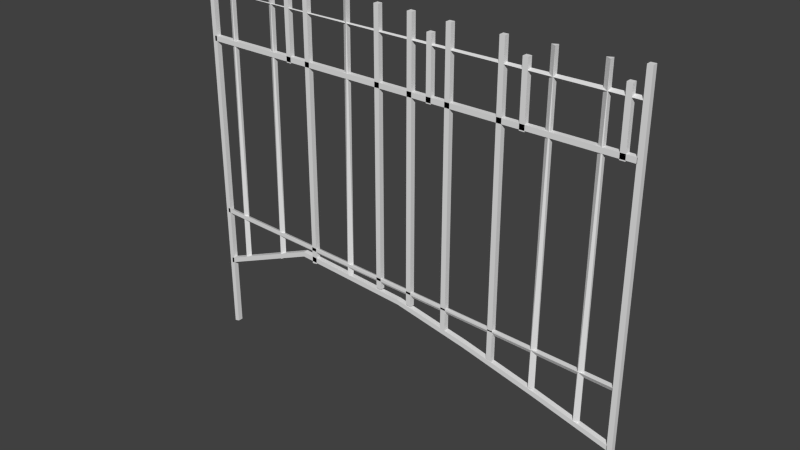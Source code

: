 # Source: brokenfence.blend  (saved by Blender 2.83.19; exported with 4.5.12 LTS)
import bpy
from mathutils import Matrix  # noqa: F401  (used for matrix-valued properties, if any)

bpy.ops.wm.read_factory_settings(use_empty=True)
scene = bpy.context.scene
scene.name = 'Scene'

# ---- collections
col_collection_1 = bpy.data.collections.new('Collection 1'); scene.collection.children.link(col_collection_1)

# ---- world
world_world = bpy.data.worlds.new('World'); scene.world = world_world
world_world.color = (0.05088, 0.05088, 0.05088)
world_world.use_sun_shadow = False
world_world.sun_shadow_jitter_overblur = 0.0
world_world.cycles.sampling_method = 'NONE'
world_world.cycles.sample_map_resolution = 256

# ---- meshes
me_cube_009 = bpy.data.meshes.new('Cube.009')
me_cube_009.from_pydata([(0.9414, -0.01063, 0.4109), (0.9414, 7.046e-08, 0.3909), (0.9414, 0.01063, 0.4109), (-0.9414, -0.01063, 0.49), (-0.9414, -0.01063, 0.4708), (-0.9414, 0.01063, 0.4805), (0.149, -0.01063, 1.227), (0.1277, -0.01063, 1.227), (0.1277, 0.01063, 1.227), (0.149, 0.01063, 1.227), (0.149, -0.01063, 1.48), (0.1277, -0.01063, 1.48), (0.1277, 0.01063, 1.48), (0.149, 0.01063, 1.48), (0.6291, 4.362e-08, 0.257), (0.6079, -0.01063, 0.2633), (0.6079, 0.01063, 0.2633), (0.6291, -0.01063, 1.536), (0.6079, 5.184e-08, 1.536), (0.6291, 0.01063, 1.536), (0.4431, -0.01063, 0.3012), (0.4218, -0.01063, 0.3056), (0.4218, 0.01063, 0.3056), (0.4431, 0.01063, 0.3012), (0.4431, -0.01063, 1.531), (0.4218, -0.01063, 1.531), (0.4218, 0.01063, 1.531), (0.4431, 0.01063, 1.531), (0.8215, 5.788e-08, 0.2014), (0.8002, -0.01063, 0.2071), (0.8002, 0.01063, 0.2071), (0.8215, -0.01063, 1.536), (0.8002, 6.674e-08, 1.536), (0.8215, 0.01063, 1.536), (0.9019, -0.01063, 1.227), (0.8806, -0.01063, 1.227), (0.8806, 0.01063, 1.227), (0.9019, 0.01063, 1.227), (0.9019, -0.01063, 1.48), (0.8806, -0.01063, 1.48), (0.8806, 0.01063, 1.48), (0.9019, 0.01063, 1.48), (0.5339, -0.01063, 1.227), (0.5126, -0.01063, 1.227), (0.5126, 0.01063, 1.227), (0.5339, 0.01063, 1.227), (0.5339, -0.01063, 1.48), (0.5126, -0.01063, 1.48), (0.5126, 0.01063, 1.48), (0.5339, 0.01063, 1.48), (0.2293, -0.01063, 0.3474), (0.208, -0.01063, 0.3521), (0.208, 0.01063, 0.3521), (0.2293, 0.01063, 0.3474), (0.2293, -0.01063, 1.531), (0.208, -0.01063, 1.531), (0.208, 0.01063, 1.531), (0.2293, 0.01063, 1.531), (0.06402, -0.01063, 0.3863), (0.04276, -0.01063, 0.39), (0.04276, 0.01063, 0.39), (0.06402, 0.01063, 0.3863), (0.06402, -0.01063, 1.536), (0.04276, -0.01063, 1.536), (0.04276, 0.01063, 1.536), (0.06402, 0.01063, 1.536), (-0.826, -6.628e-08, 0.2861), (-0.8472, -0.01063, 0.2784), (-0.8472, 0.01063, 0.2784), (-0.826, -0.01063, 1.531), (-0.8472, -5.898e-08, 1.531), (-0.826, 0.01063, 1.531), (-0.5214, -0.01063, 1.227), (-0.5426, -0.01063, 1.227), (-0.5426, 0.01063, 1.227), (-0.5214, 0.01063, 1.227), (-0.5214, -0.01063, 1.48), (-0.5426, -0.01063, 1.48), (-0.5426, 0.01063, 1.48), (-0.5214, 0.01063, 1.48), (0.3138, -0.01063, 0.3301), (0.6276, -0.01063, 0.2542), (0.3138, -0.01063, 0.3092), (0.6276, -0.01063, 0.2329), (0.3138, 0.01063, 0.3092), (0.6276, 0.01063, 0.2329), (0.3138, 0.01063, 0.3301), (0.6276, 0.01063, 0.2542), (0.0, 0.01063, 0.3936), (0.0, 0.01063, 0.3731), (0.0, -0.01063, 0.3731), (0.0, -0.01063, 0.3936), (0.9414, -0.01063, 1.252), (0.9414, -0.01063, 1.231), (0.9414, 0.01063, 1.231), (0.9414, 0.01063, 1.252), (-0.9414, -0.01063, 1.252), (-0.9414, -0.01063, 1.231), (-0.9414, 0.01063, 1.231), (-0.9414, 0.01063, 1.252), (0.9414, -0.01063, 0.1709), (0.9414, -0.01063, 0.1497), (0.9414, 0.01063, 0.1497), (0.9414, 0.01063, 0.1709), (-0.9414, -0.01063, 0.2469), (-0.9414, -0.01063, 0.2242), (-0.9414, 0.01063, 0.2242), (-0.9414, 0.01063, 0.2469), (0.9414, -0.01063, 1.434), (0.9414, 0.01063, 1.441), (-0.9414, -0.01063, 1.441), (-0.9414, 0.01063, 1.434), (0.9611, -0.01063, -0.1202), (0.9398, -0.01063, -0.1169), (0.9398, 0.01063, -0.1169), (0.9611, 0.01063, -0.1202), (0.9611, -0.01063, 1.547), (0.9398, -0.01063, 1.547), (0.9398, 0.01063, 1.547), (0.9611, 0.01063, 1.547), (-0.08399, -0.01063, 0.4069), (-0.1052, -0.01063, 0.4088), (-0.1052, 0.01063, 0.4088), (-0.08399, 0.01063, 0.4069), (-0.08399, -0.01063, 1.536), (-0.1052, -0.01063, 1.536), (-0.1052, 0.01063, 1.536), (-0.08399, 0.01063, 1.536), (-0.2338, -2.094e-08, 0.4137), (-0.255, -0.01063, 0.4135), (-0.255, 0.01063, 0.4135), (-0.2338, -0.01063, 1.536), (-0.255, -1.365e-08, 1.536), (-0.2338, 0.01063, 1.536), (-0.6122, -5.076e-08, 0.3555), (-0.6335, -0.01063, 0.35), (-0.6335, 0.01063, 0.35), (-0.6122, -0.01063, 1.531), (-0.6335, -4.144e-08, 1.531), (-0.6122, 0.01063, 1.531), (-0.4261, -0.01063, 0.3992), (-0.4474, -0.01063, 0.3959), (-0.4474, 0.01063, 0.3959), (-0.4261, 0.01063, 0.3992), (-0.4261, -0.01063, 1.536), (-0.4474, -0.01063, 1.536), (-0.4474, 0.01063, 1.536), (-0.4261, 0.01063, 1.536), (-0.931, -0.01063, -0.07184), (-0.9523, -0.01063, -0.07747), (-0.9523, 0.01063, -0.07747), (-0.931, 0.01063, -0.07184), (-0.931, -0.01063, 1.547), (-0.9523, -0.01063, 1.547), (-0.9523, 0.01063, 1.547), (-0.931, 0.01063, 1.547), (-0.4966, -0.01063, 0.4302), (-0.4966, -0.01063, 0.409), (-0.4966, 0.01063, 0.409), (-0.4966, 0.01063, 0.4302)], [], [(130, 128, 129), (5, 2, 1), (16, 14, 15), (19, 18, 17), (33, 32, 31), (71, 70, 69), (139, 138, 137), (136, 134, 135), (132, 131, 133), (6, 10, 11, 7), (1, 2, 0), (0, 3, 4, 1), (47, 46, 49, 48), (4, 5, 1), (6, 7, 8, 9), (3, 0, 2, 5), (8, 12, 13, 9), (5, 4, 3), (20, 21, 22, 23), (22, 26, 27, 23), (38, 34, 37, 41), (16, 18, 19, 14), (29, 30, 28), (15, 14, 17, 18), (36, 40, 41, 37), (20, 24, 25, 21), (21, 25, 26, 22), (128, 133, 131), (32, 30, 29), (54, 50, 53, 57), (30, 32, 33, 28), (35, 39, 40, 36), (28, 33, 31), (37, 34, 35, 36), (34, 38, 39, 35), (120, 124, 125, 121), (150, 154, 155, 151), (39, 38, 41, 40), (29, 28, 31, 32), (7, 11, 12, 8), (24, 27, 26, 25), (10, 6, 9, 13), (140, 141, 142, 143), (44, 48, 49, 45), (62, 65, 64, 63), (95, 92, 93, 94), (68, 70, 71, 66), (55, 54, 57, 56), (50, 54, 55, 51), (51, 55, 56, 52), (58, 62, 63, 59), (58, 59, 60, 61), (67, 68, 66), (62, 58, 61, 65), (156, 104, 105, 157), (70, 68, 67), (60, 64, 65, 61), (67, 66, 69, 70), (100, 81, 83, 101), (59, 63, 64, 60), (91, 80, 86, 88), (85, 84, 86, 87), (75, 72, 73, 74), (50, 51, 52, 53), (72, 76, 77, 73), (73, 77, 78, 74), (101, 83, 85, 102), (83, 82, 84, 85), (76, 72, 75, 79), (74, 78, 79, 75), (77, 76, 79, 78), (81, 80, 82, 83), (149, 153, 154, 150), (80, 81, 87, 86), (52, 56, 57, 53), (103, 100, 101, 102), (93, 97, 98, 94), (156, 91, 88, 159), (82, 90, 89, 84), (158, 106, 107, 159), (84, 89, 88, 86), (46, 42, 45, 49), (114, 118, 119, 115), (97, 96, 99, 98), (92, 96, 97, 93), (80, 91, 90, 82), (96, 92, 95, 99), (81, 100, 103, 87), (113, 117, 118, 114), (66, 71, 69), (124, 127, 126, 125), (157, 105, 106, 158), (105, 104, 107, 106), (110, 108, 109, 111), (112, 116, 117, 113), (108, 110, 111, 109), (148, 152, 153, 149), (18, 16, 15), (14, 19, 17), (117, 116, 119, 118), (94, 98, 99, 95), (124, 120, 123, 127), (45, 42, 43, 44), (123, 120, 121, 122), (121, 125, 126, 122), (129, 128, 131, 132), (10, 13, 12, 11), (153, 152, 155, 154), (134, 139, 137), (24, 20, 23, 27), (130, 132, 133, 128), (122, 126, 127, 123), (132, 130, 129), (141, 145, 146, 142), (144, 147, 146, 145), (144, 140, 143, 147), (42, 46, 47, 43), (148, 149, 150, 151), (115, 112, 113, 114), (136, 138, 139, 134), (140, 144, 145, 141), (138, 136, 135), (142, 146, 147, 143), (135, 134, 137, 138), (116, 112, 115, 119), (102, 85, 87, 103), (43, 47, 48, 44), (152, 148, 151, 155), (90, 157, 158, 89), (89, 158, 159, 88), (104, 156, 159, 107), (91, 156, 157, 90)])
_uv = me_cube_009.uv_layers.new(name='UVMap')
_uv.uv.foreach_set('vector', [0.2692, 0.2031, 0.2632, 0.1885, 0.2723, 0.1677, 0.005615, 0.3043, 0.9815, 0.3106, 0.9815, 0.298, 0.603, 0.1952, 0.6112, 0.2046, 0.6065, 0.2192, 0.6126, 0.9113, 0.6043, 0.8942, 0.6091, 0.88, 0.6126, 0.9113, 0.6043, 0.8942, 0.6091, 0.88, 0.2723, 0.9653, 0.2628, 0.9466, 0.2683, 0.9308, 0.2723, 0.9653, 0.2628, 0.9466, 0.2683, 0.9308, 0.2612, 0.1753, 0.2707, 0.1854, 0.2653, 0.2017, 0.2703, 0.948, 0.2612, 0.9598, 0.2644, 0.9334, 0.5707, 0.8047, 0.5707, 0.9538, 0.5597, 0.9538, 0.5597, 0.8047, 0.9685, 0.1914, 0.9942, 0.1998, 0.9505, 0.1968, 0.9815, 0.3106, 0.005615, 0.3106, 0.005615, 0.298, 0.9815, 0.298, 0.4881, 0.9513, 0.4756, 0.9467, 0.4794, 0.9289, 0.4833, 0.9276, 0.04793, 0.1925, 0.01192, 0.1947, 0.9685, 0.1914, 0.4843, 0.8335, 0.4803, 0.8323, 0.4756, 0.8143, 0.4881, 0.8097, 0.05116, 0.196, 0.9505, 0.1968, 0.9942, 0.1998, 0.01192, 0.1947, 0.5597, 0.8047, 0.5597, 0.9538, 0.5707, 0.9538, 0.5707, 0.8047, 0.01192, 0.1947, 0.04793, 0.1925, 0.05116, 0.196, 0.2692, 0.2031, 0.2653, 0.2017, 0.2612, 0.1753, 0.2723, 0.1677, 0.7121, 0.163, 0.7121, 0.9835, 0.7232, 0.9835, 0.7232, 0.163, 0.4756, 0.9467, 0.4756, 0.8143, 0.4803, 0.8323, 0.4794, 0.9289, 0.8086, 0.166, 0.8086, 0.9865, 0.8196, 0.9865, 0.8196, 0.166, 0.6065, 0.2192, 0.603, 0.1952, 0.6112, 0.2046, 0.8086, 0.166, 0.8196, 0.166, 0.8196, 0.9865, 0.8086, 0.9865, 0.9499, 0.8047, 0.9499, 0.9538, 0.961, 0.9538, 0.961, 0.8047, 0.7232, 0.163, 0.7232, 0.9835, 0.7121, 0.9835, 0.7121, 0.163, 0.2653, 0.2017, 0.2644, 0.9334, 0.2612, 0.9598, 0.2612, 0.1753, 0.2632, 0.1885, 0.2644, 0.9334, 0.2612, 0.9598, 0.6043, 0.8942, 0.603, 0.1952, 0.6065, 0.2192, 0.2683, 0.9308, 0.2692, 0.2031, 0.2723, 0.1677, 0.2723, 0.9653, 0.9083, 0.166, 0.9083, 0.9865, 0.9193, 0.9865, 0.9193, 0.166, 0.4881, 0.8097, 0.4881, 0.9513, 0.4833, 0.9276, 0.4843, 0.8335, 0.6112, 0.2046, 0.6126, 0.9113, 0.6091, 0.88, 0.4803, 0.8323, 0.4756, 0.8143, 0.4881, 0.8097, 0.4843, 0.8335, 0.961, 0.8047, 0.961, 0.9538, 0.9499, 0.9538, 0.9499, 0.8047, 0.45, 0.166, 0.45, 0.9865, 0.439, 0.9865, 0.439, 0.166, 0.0, 8.941e-08, 0.0, 0.993, 0.01102, 0.993, 0.01102, 8.941e-08, 0.4881, 0.9513, 0.4756, 0.9467, 0.4794, 0.9289, 0.4833, 0.9276, 0.9083, 0.166, 0.9193, 0.166, 0.9193, 0.9865, 0.9083, 0.9865, 0.4803, 0.8323, 0.4794, 0.9289, 0.4756, 0.9467, 0.4756, 0.8143, 0.2683, 0.9308, 0.2723, 0.9653, 0.2612, 0.9598, 0.2644, 0.9334, 0.4833, 0.9276, 0.4843, 0.8335, 0.4881, 0.8097, 0.4881, 0.9513, 0.2692, 0.2031, 0.2653, 0.2017, 0.2612, 0.1753, 0.2723, 0.1677, 0.7592, 0.8047, 0.7592, 0.9538, 0.7702, 0.9538, 0.7702, 0.8047, 0.2612, 0.9598, 0.2644, 0.9334, 0.2683, 0.9308, 0.2723, 0.9653, 0.9524, 0.1933, 0.9851, 0.1895, 0.9942, 0.1998, 0.9506, 0.1968, 0.05442, 0.163, 0.05442, 0.9835, 0.06544, 0.9835, 0.06544, 0.163, 0.2644, 0.9334, 0.2683, 0.9308, 0.2723, 0.9653, 0.2612, 0.9598, 0.6124, 0.163, 0.6124, 0.9835, 0.6013, 0.9835, 0.6013, 0.163, 0.2653, 0.2017, 0.2644, 0.9334, 0.2612, 0.9598, 0.2612, 0.1753, 0.5267, 0.166, 0.5267, 0.9865, 0.5157, 0.9865, 0.5157, 0.166, 0.2612, 0.1753, 0.2723, 0.1677, 0.2692, 0.2031, 0.2653, 0.2017, 0.2653, 0.2017, 0.2612, 0.1753, 0.2707, 0.1854, 0.2612, 0.9598, 0.2612, 0.1753, 0.2653, 0.2017, 0.2644, 0.9334, 0.2496, 0.1641, 0.005615, 0.1641, 0.005615, 0.1516, 0.2496, 0.1516, 0.2628, 0.9466, 0.2612, 0.1753, 0.2653, 0.2017, 0.5157, 0.166, 0.5157, 0.9865, 0.5267, 0.9865, 0.5267, 0.166, 0.05442, 0.163, 0.06544, 0.163, 0.06544, 0.9835, 0.05442, 0.9835, 0.9815, 0.1641, 0.8188, 0.1641, 0.8188, 0.1516, 0.9815, 0.1516, 0.2723, 0.1677, 0.2723, 0.9653, 0.2683, 0.9308, 0.2692, 0.2031, 0.5, 0.1895, 0.6616, 0.1895, 0.6508, 0.193, 0.5001, 0.1929, 0.8188, 0.1516, 0.6562, 0.1516, 0.6562, 0.1641, 0.8188, 0.1641, 0.4881, 0.8097, 0.4843, 0.8335, 0.4803, 0.8323, 0.4756, 0.8143, 0.2692, 0.2031, 0.2653, 0.2017, 0.2612, 0.1753, 0.2723, 0.1677, 0.2233, 0.8047, 0.2233, 0.9538, 0.2123, 0.9538, 0.2123, 0.8047, 0.4803, 0.8323, 0.4794, 0.9289, 0.4756, 0.9467, 0.4756, 0.8143, 0.9942, 0.1998, 0.83, 0.1998, 0.8006, 0.1967, 0.9505, 0.1968, 0.83, 0.1998, 0.6657, 0.1998, 0.6507, 0.1966, 0.8006, 0.1967, 0.4833, 0.9276, 0.4843, 0.8335, 0.4881, 0.8097, 0.4881, 0.9513, 0.2123, 0.8047, 0.2123, 0.9538, 0.2233, 0.9538, 0.2233, 0.8047, 0.4794, 0.9289, 0.4833, 0.9276, 0.4881, 0.9513, 0.4756, 0.9467, 0.8188, 0.1641, 0.6562, 0.1641, 0.6562, 0.1516, 0.8188, 0.1516, 0.7238, 0.1814, 0.7238, 0.9278, 0.7201, 0.8955, 0.7209, 0.2144, 0.6616, 0.1895, 0.8232, 0.1895, 0.8015, 0.1931, 0.6508, 0.193, 0.6013, 0.163, 0.6013, 0.9835, 0.6124, 0.9835, 0.6124, 0.163, 0.9522, 0.1933, 0.9848, 0.1895, 0.9942, 0.1998, 0.9505, 0.1968, 0.9942, 0.1998, 0.008434, 0.1998, 0.05109, 0.1961, 0.9506, 0.1968, 0.2576, 0.1895, 0.5, 0.1895, 0.5001, 0.1929, 0.274, 0.1927, 0.6657, 0.1998, 0.5014, 0.1998, 0.5008, 0.1964, 0.6507, 0.1966, 0.2496, 0.1516, 0.005615, 0.1516, 0.005615, 0.1641, 0.2496, 0.1641, 0.6562, 0.1516, 0.4935, 0.1516, 0.4935, 0.1641, 0.6562, 0.1641, 0.4756, 0.9467, 0.4756, 0.8143, 0.4803, 0.8323, 0.4794, 0.9289, 0.9806, -2.98e-08, 0.9806, 0.993, 0.9916, 0.993, 0.9916, -2.98e-08, 0.008434, 0.1998, 0.01532, 0.1895, 0.048, 0.1925, 0.05109, 0.1961, 0.9815, 0.8194, 0.005615, 0.8194, 0.005615, 0.8069, 0.9815, 0.8069, 0.6562, 0.1641, 0.4935, 0.1641, 0.4935, 0.1516, 0.6562, 0.1516, 0.01532, 0.1895, 0.9851, 0.1895, 0.9524, 0.1933, 0.048, 0.1925, 0.8232, 0.1895, 0.9848, 0.1895, 0.9522, 0.1933, 0.8015, 0.1931, 0.7174, 0.213, 0.7167, 0.8978, 0.7138, 0.9225, 0.7138, 0.1883, 0.2707, 0.1854, 0.2723, 0.9653, 0.2683, 0.9308, 0.2683, 0.9308, 0.2723, 0.9653, 0.2612, 0.9598, 0.2644, 0.9334, 0.255, 0.1998, 0.008595, 0.1998, 0.05116, 0.196, 0.276, 0.1962, 0.008595, 0.1998, 0.01525, 0.1895, 0.04793, 0.1925, 0.05116, 0.196, 0.05006, 0.1949, 0.9518, 0.1945, 0.9912, 0.1964, 0.01303, 0.1929, 0.9916, -2.98e-08, 0.9916, 0.993, 0.9806, 0.993, 0.9806, -2.98e-08, 0.9518, 0.1945, 0.05006, 0.1949, 0.01303, 0.1929, 0.9912, 0.1964, 0.01102, 8.941e-08, 0.01102, 0.993, 0.0, 0.993, 0.0, 8.941e-08, 0.6043, 0.8942, 0.603, 0.1952, 0.6065, 0.2192, 0.6112, 0.2046, 0.6126, 0.9113, 0.6091, 0.88, 0.7167, 0.8978, 0.7201, 0.8955, 0.7238, 0.9278, 0.7138, 0.9225, 0.9815, 0.8069, 0.005615, 0.8069, 0.005615, 0.8194, 0.9815, 0.8194, 0.2683, 0.9308, 0.2692, 0.2031, 0.2723, 0.1677, 0.2723, 0.9653, 0.4803, 0.8323, 0.4756, 0.8143, 0.4881, 0.8097, 0.4843, 0.8335, 0.2723, 0.1677, 0.2692, 0.2031, 0.2653, 0.2017, 0.2612, 0.1753, 0.2653, 0.2017, 0.2644, 0.9334, 0.2612, 0.9598, 0.2612, 0.1753, 0.3614, 0.166, 0.3724, 0.166, 0.3724, 0.9865, 0.3614, 0.9865, 0.4833, 0.9276, 0.4881, 0.9513, 0.4756, 0.9467, 0.4794, 0.9289, 0.7238, 0.9278, 0.7138, 0.9225, 0.7167, 0.8978, 0.7201, 0.8955, 0.2707, 0.1854, 0.2723, 0.9653, 0.2683, 0.9308, 0.2683, 0.9308, 0.2692, 0.2031, 0.2723, 0.1677, 0.2723, 0.9653, 0.3614, 0.166, 0.3614, 0.9865, 0.3724, 0.9865, 0.3724, 0.166, 0.439, 0.166, 0.439, 0.9865, 0.45, 0.9865, 0.45, 0.166, 0.2703, 0.948, 0.2692, 0.2031, 0.2723, 0.1677, 0.2653, 0.2017, 0.2644, 0.9334, 0.2612, 0.9598, 0.2612, 0.1753, 0.2683, 0.9308, 0.2723, 0.9653, 0.2612, 0.9598, 0.2644, 0.9334, 0.2683, 0.9308, 0.2692, 0.2031, 0.2723, 0.1677, 0.2723, 0.9653, 0.7702, 0.8047, 0.7702, 0.9538, 0.7592, 0.9538, 0.7592, 0.8047, 0.7138, 0.1883, 0.7238, 0.1814, 0.7209, 0.2144, 0.7174, 0.213, 0.7238, 0.1814, 0.7209, 0.2144, 0.7174, 0.213, 0.7138, 0.1883, 0.1652, 0.163, 0.1652, 0.9835, 0.1762, 0.9835, 0.1762, 0.163, 0.2727, 0.166, 0.2727, 0.9865, 0.2617, 0.9865, 0.2617, 0.166, 0.2628, 0.9466, 0.2612, 0.1753, 0.2653, 0.2017, 0.2617, 0.166, 0.2617, 0.9865, 0.2727, 0.9865, 0.2727, 0.166, 0.1652, 0.163, 0.1762, 0.163, 0.1762, 0.9835, 0.1652, 0.9835, 0.7201, 0.8955, 0.7209, 0.2144, 0.7238, 0.1814, 0.7238, 0.9278, 0.9815, 0.1516, 0.8188, 0.1516, 0.8188, 0.1641, 0.9815, 0.1641, 0.4881, 0.8097, 0.4881, 0.9513, 0.4833, 0.9276, 0.4843, 0.8335, 0.7138, 0.9225, 0.7138, 0.1883, 0.7174, 0.213, 0.7167, 0.8978, 0.5014, 0.1998, 0.255, 0.1998, 0.276, 0.1962, 0.5008, 0.1964, 0.4935, 0.1516, 0.2496, 0.1516, 0.2496, 0.1641, 0.4935, 0.1641, 0.01525, 0.1895, 0.2576, 0.1895, 0.274, 0.1927, 0.04793, 0.1925, 0.4935, 0.1641, 0.2496, 0.1641, 0.2496, 0.1516, 0.4935, 0.1516])
me_cube_009.use_remesh_preserve_volume = False
me_cube_009.use_remesh_preserve_attributes = False
me_cube_009.use_mirror_vertex_groups = False
me_cube_009.update()

# ---- objects
ob_s_metalfence_lod0 = bpy.data.objects.new('S_MetalFence_LOD0', me_cube_009)

# ---- transforms, parenting, visibility, modifiers, constraints
ob_s_metalfence_lod0.location = (0.0, 0.0, 0.0)
ob_s_metalfence_lod0.lock_rotations_4d = False
ob_s_metalfence_lod0.empty_display_type = 'ARROWS'
ob_s_metalfence_lod0.lineart.crease_threshold = 0.0

# ---- collection membership
col_collection_1.objects.link(ob_s_metalfence_lod0)

# ---- scene / render settings (as saved in the file)
scene.frame_start = 1; scene.frame_end = 250; scene.frame_set(1)
scene.render.engine = 'CYCLES'
scene.render.resolution_percentage = 50
scene.render.dither_intensity = 0.0
scene.cycles.use_denoising = False
scene.cycles.samples = 10
scene.cycles.sampling_pattern = 'TABULATED_SOBOL'
scene.cycles.light_sampling_threshold = 0.0
scene.cycles.use_adaptive_sampling = False
scene.cycles.use_light_tree = False
scene.cycles.blur_glossy = 0.0
scene.cycles.pixel_filter_type = 'GAUSSIAN'
scene.cycles.sample_clamp_indirect = 0.0
scene.cycles.bake_type = 'AO'
scene.view_settings.view_transform = 'Standard'
bpy.context.view_layer.update()

# ---- added for rendering (the .blend has no active camera and no usable light): camera, sun
cam_auto = bpy.data.cameras.new('AutoCamera')
cam_auto.lens = 50.0
cam_auto.sensor_width = 36.0
cam_auto.clip_end = 1000.0
ob_auto_camera = bpy.data.objects.new('AutoCamera', cam_auto)
scene.collection.objects.link(ob_auto_camera)
ob_auto_camera.location = (2.35253, -2.81774, 2.59192)
ob_auto_camera.rotation_euler = (1.09748, -7.21219e-08, 0.694738)
scene.camera = ob_auto_camera
light_auto_sun = bpy.data.lights.new('AutoSun', 'SUN')
light_auto_sun.energy = 3.0
light_auto_sun.angle = 0.0523599
ob_auto_sun = bpy.data.objects.new('AutoSun', light_auto_sun)
scene.collection.objects.link(ob_auto_sun)
ob_auto_sun.rotation_euler = (0.872665, 0.174533, 0.523599)
bpy.context.view_layer.update()
